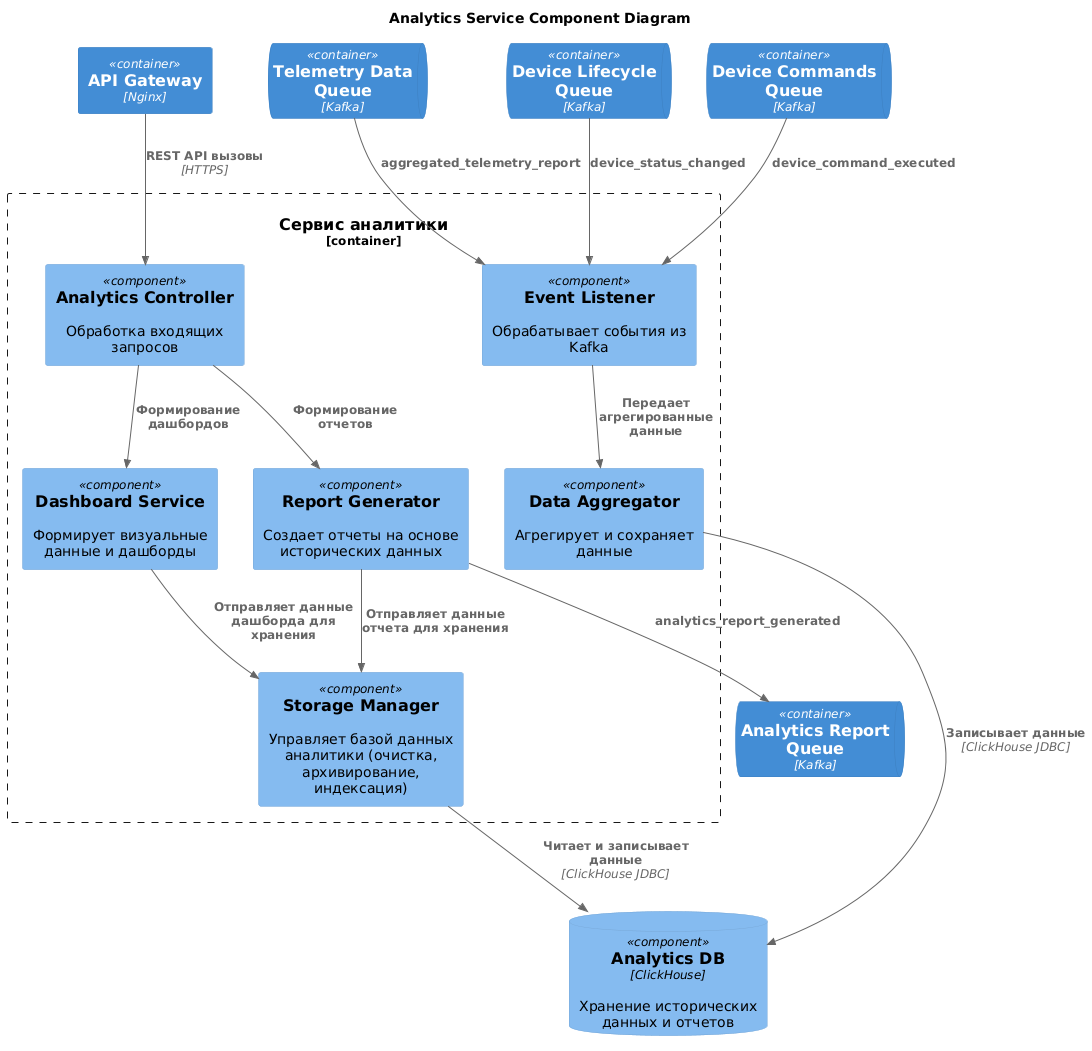

The diagram above was rendered by PlantUML. Its source (embedded in the PNG):
@startuml
title Analytics Service Component Diagram

!include https://raw.githubusercontent.com/plantuml-stdlib/C4-PlantUML/master/C4_Component.puml

Container(APIGateway, "API Gateway", "Nginx")

ComponentDb(AnalyticsDB, "Analytics DB", "ClickHouse", "Хранение исторических данных и отчетов")

ContainerQueue(TelemetryDataQueue, "Telemetry Data Queue", "Kafka")
ContainerQueue(DeviceLifecycleQueue, "Device Lifecycle Queue", "Kafka")
ContainerQueue(DeviceCommandsQueue, "Device Commands Queue", "Kafka")
ContainerQueue(AnalyticsReportQueue, "Analytics Report Queue", "Kafka")

Container_Boundary(AnalyticsService, "Сервис аналитики") {
    Component(AnalyticsController, "Analytics Controller", "", "Обработка входящих запросов")
    Component(EventListener, "Event Listener", "", "Обрабатывает события из Kafka")
    Component(ReportGenerator, "Report Generator", "", "Создает отчеты на основе исторических данных")
    Component(DashboardService, "Dashboard Service", "", "Формирует визуальные данные и дашборды")
    Component(StorageManager, "Storage Manager", "", "Управляет базой данных аналитики (очистка, архивирование, индексация)")
    Component(DataAggregator , "Data Aggregator", "", "Агрегирует и сохраняет данные")
}

Rel(APIGateway, AnalyticsController, "REST API вызовы", "HTTPS")

Rel(AnalyticsController, DashboardService, "Формирование дашбордов")
Rel(AnalyticsController, ReportGenerator, "Формирование отчетов")

Rel(ReportGenerator, StorageManager, "Отправляет данные отчета для хранения")
Rel(DashboardService, StorageManager, "Отправляет данные дашборда для хранения")

Rel(EventListener, DataAggregator, "Передает агрегированные данные")

Rel(StorageManager, AnalyticsDB, "Читает и записывает данные", "ClickHouse JDBC")
Rel(DataAggregator, AnalyticsDB, "Записывает данные", "ClickHouse JDBC")

Rel(TelemetryDataQueue, EventListener, "aggregated_telemetry_report")
Rel(DeviceLifecycleQueue, EventListener, "device_status_changed")
Rel(DeviceCommandsQueue, EventListener, "device_command_executed")

Rel(ReportGenerator, AnalyticsReportQueue, "analytics_report_generated")
@enduml